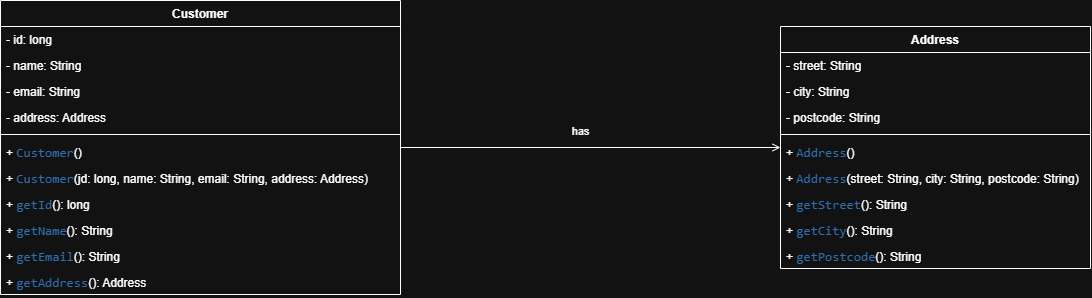

The diagram above was exported from draw.io. Its source (the exported page's mxGraphModel, read from the mxfile embedded in the PNG):
<mxGraphModel dx="2182" dy="800" grid="1" gridSize="10" guides="1" tooltips="1" connect="1" arrows="1" fold="1" page="1" pageScale="1" pageWidth="827" pageHeight="1169" math="0" shadow="0">
  <root>
    <mxCell id="0" />
    <mxCell id="1" parent="0" />
    <mxCell id="l6qU7FLlVWsTg4tkuhP_-12" parent="1" style="swimlane;fontStyle=1;align=center;verticalAlign=top;childLayout=stackLayout;horizontal=1;startSize=26;horizontalStack=0;resizeParent=1;resizeParentMax=0;resizeLast=0;collapsible=1;marginBottom=0;whiteSpace=wrap;html=1;" value="Address" vertex="1">
      <mxGeometry height="242" width="310" x="690" y="326" as="geometry" />
    </mxCell>
    <mxCell id="l6qU7FLlVWsTg4tkuhP_-13" parent="l6qU7FLlVWsTg4tkuhP_-12" style="text;strokeColor=none;fillColor=none;align=left;verticalAlign=top;spacingLeft=4;spacingRight=4;overflow=hidden;rotatable=0;points=[[0,0.5],[1,0.5]];portConstraint=eastwest;whiteSpace=wrap;html=1;" value="- street: String" vertex="1">
      <mxGeometry height="26" width="310" y="26" as="geometry" />
    </mxCell>
    <mxCell id="l6qU7FLlVWsTg4tkuhP_-14" parent="l6qU7FLlVWsTg4tkuhP_-12" style="text;strokeColor=none;fillColor=none;align=left;verticalAlign=top;spacingLeft=4;spacingRight=4;overflow=hidden;rotatable=0;points=[[0,0.5],[1,0.5]];portConstraint=eastwest;whiteSpace=wrap;html=1;" value="- city: String" vertex="1">
      <mxGeometry height="26" width="310" y="52" as="geometry" />
    </mxCell>
    <mxCell id="l6qU7FLlVWsTg4tkuhP_-15" parent="l6qU7FLlVWsTg4tkuhP_-12" style="text;strokeColor=none;fillColor=none;align=left;verticalAlign=top;spacingLeft=4;spacingRight=4;overflow=hidden;rotatable=0;points=[[0,0.5],[1,0.5]];portConstraint=eastwest;whiteSpace=wrap;html=1;" value="- postcode: String" vertex="1">
      <mxGeometry height="26" width="310" y="78" as="geometry" />
    </mxCell>
    <mxCell id="l6qU7FLlVWsTg4tkuhP_-16" parent="l6qU7FLlVWsTg4tkuhP_-12" style="line;strokeWidth=1;fillColor=none;align=left;verticalAlign=middle;spacingTop=-1;spacingLeft=3;spacingRight=3;rotatable=0;labelPosition=right;points=[];portConstraint=eastwest;strokeColor=inherit;" value="" vertex="1">
      <mxGeometry height="8" width="310" y="104" as="geometry" />
    </mxCell>
    <mxCell id="l6qU7FLlVWsTg4tkuhP_-17" parent="l6qU7FLlVWsTg4tkuhP_-12" style="text;strokeColor=none;fillColor=none;align=left;verticalAlign=top;spacingLeft=4;spacingRight=4;overflow=hidden;rotatable=0;points=[[0,0.5],[1,0.5]];portConstraint=eastwest;whiteSpace=wrap;html=1;" value="&lt;span&gt;+&amp;nbsp;&lt;span style=&quot;color: rgb(86, 168, 245); font-family: &amp;quot;JetBrains Mono&amp;quot;, monospace; font-size: 9.8pt;&quot;&gt;Address&lt;/span&gt;&lt;span style=&quot;color: light-dark(rgb(0, 0, 0), rgb(255, 255, 255));&quot;&gt;()&lt;/span&gt;&lt;/span&gt;" vertex="1">
      <mxGeometry height="26" width="310" y="112" as="geometry" />
    </mxCell>
    <mxCell id="l6qU7FLlVWsTg4tkuhP_-18" parent="l6qU7FLlVWsTg4tkuhP_-12" style="text;strokeColor=none;fillColor=none;align=left;verticalAlign=top;spacingLeft=4;spacingRight=4;overflow=hidden;rotatable=0;points=[[0,0.5],[1,0.5]];portConstraint=eastwest;whiteSpace=wrap;html=1;" value="&lt;span&gt;+&amp;nbsp;&lt;span style=&quot;color: rgb(86, 168, 245); font-family: &amp;quot;JetBrains Mono&amp;quot;, monospace; font-size: 9.8pt;&quot;&gt;Address&lt;/span&gt;&lt;span style=&quot;color: light-dark(rgb(0, 0, 0), rgb(255, 255, 255));&quot;&gt;(street: String, city: String, postcode: String)&lt;/span&gt;&lt;/span&gt;" vertex="1">
      <mxGeometry height="26" width="310" y="138" as="geometry" />
    </mxCell>
    <mxCell id="l6qU7FLlVWsTg4tkuhP_-19" parent="l6qU7FLlVWsTg4tkuhP_-12" style="text;strokeColor=none;fillColor=none;align=left;verticalAlign=top;spacingLeft=4;spacingRight=4;overflow=hidden;rotatable=0;points=[[0,0.5],[1,0.5]];portConstraint=eastwest;whiteSpace=wrap;html=1;" value="&lt;span&gt;+&amp;nbsp;&lt;span style=&quot;color: rgb(86, 168, 245); font-family: &amp;quot;JetBrains Mono&amp;quot;, monospace; font-size: 9.8pt;&quot;&gt;getStreet&lt;/span&gt;&lt;span style=&quot;color: light-dark(rgb(0, 0, 0), rgb(255, 255, 255));&quot;&gt;(): String&lt;/span&gt;&lt;/span&gt;" vertex="1">
      <mxGeometry height="26" width="310" y="164" as="geometry" />
    </mxCell>
    <mxCell id="l6qU7FLlVWsTg4tkuhP_-20" parent="l6qU7FLlVWsTg4tkuhP_-12" style="text;strokeColor=none;fillColor=none;align=left;verticalAlign=top;spacingLeft=4;spacingRight=4;overflow=hidden;rotatable=0;points=[[0,0.5],[1,0.5]];portConstraint=eastwest;whiteSpace=wrap;html=1;" value="+&amp;nbsp;&lt;span style=&quot;color: rgb(86, 168, 245); font-family: &amp;quot;JetBrains Mono&amp;quot;, monospace; font-size: 9.8pt;&quot;&gt;getCity&lt;/span&gt;&lt;span style=&quot;background-color: transparent; color: light-dark(rgb(0, 0, 0), rgb(255, 255, 255));&quot;&gt;(): String&lt;/span&gt;" vertex="1">
      <mxGeometry height="26" width="310" y="190" as="geometry" />
    </mxCell>
    <mxCell id="l6qU7FLlVWsTg4tkuhP_-21" parent="l6qU7FLlVWsTg4tkuhP_-12" style="text;strokeColor=none;fillColor=none;align=left;verticalAlign=top;spacingLeft=4;spacingRight=4;overflow=hidden;rotatable=0;points=[[0,0.5],[1,0.5]];portConstraint=eastwest;whiteSpace=wrap;html=1;" value="&lt;span&gt;+&amp;nbsp;&lt;span style=&quot;color: rgb(86, 168, 245); font-family: &amp;quot;JetBrains Mono&amp;quot;, monospace; font-size: 9.8pt;&quot;&gt;getPostcode&lt;/span&gt;&lt;span style=&quot;color: light-dark(rgb(0, 0, 0), rgb(255, 255, 255));&quot;&gt;(): String&lt;/span&gt;&lt;/span&gt;" vertex="1">
      <mxGeometry height="26" width="310" y="216" as="geometry" />
    </mxCell>
    <mxCell id="l6qU7FLlVWsTg4tkuhP_-35" edge="1" parent="1" source="l6qU7FLlVWsTg4tkuhP_-22" style="edgeStyle=orthogonalEdgeStyle;rounded=0;orthogonalLoop=1;jettySize=auto;html=1;exitX=1;exitY=0.5;exitDx=0;exitDy=0;entryX=0;entryY=0.5;entryDx=0;entryDy=0;endArrow=open;endFill=0;" target="l6qU7FLlVWsTg4tkuhP_-12">
      <mxGeometry relative="1" as="geometry" />
    </mxCell>
    <mxCell id="l6qU7FLlVWsTg4tkuhP_-36" connectable="0" parent="l6qU7FLlVWsTg4tkuhP_-35" style="edgeLabel;html=1;align=center;verticalAlign=middle;resizable=0;points=[];" value="has" vertex="1">
      <mxGeometry relative="1" x="-0.0579" as="geometry">
        <mxPoint y="-17" as="offset" />
      </mxGeometry>
    </mxCell>
    <mxCell id="l6qU7FLlVWsTg4tkuhP_-22" parent="1" style="swimlane;fontStyle=1;align=center;verticalAlign=top;childLayout=stackLayout;horizontal=1;startSize=26;horizontalStack=0;resizeParent=1;resizeParentMax=0;resizeLast=0;collapsible=1;marginBottom=0;whiteSpace=wrap;html=1;" value="Customer" vertex="1">
      <mxGeometry height="294" width="400" x="-90" y="300" as="geometry" />
    </mxCell>
    <mxCell id="l6qU7FLlVWsTg4tkuhP_-23" parent="l6qU7FLlVWsTg4tkuhP_-22" style="text;strokeColor=none;fillColor=none;align=left;verticalAlign=top;spacingLeft=4;spacingRight=4;overflow=hidden;rotatable=0;points=[[0,0.5],[1,0.5]];portConstraint=eastwest;whiteSpace=wrap;html=1;" value="- id: long" vertex="1">
      <mxGeometry height="26" width="400" y="26" as="geometry" />
    </mxCell>
    <mxCell id="l6qU7FLlVWsTg4tkuhP_-24" parent="l6qU7FLlVWsTg4tkuhP_-22" style="text;strokeColor=none;fillColor=none;align=left;verticalAlign=top;spacingLeft=4;spacingRight=4;overflow=hidden;rotatable=0;points=[[0,0.5],[1,0.5]];portConstraint=eastwest;whiteSpace=wrap;html=1;" value="- name: String" vertex="1">
      <mxGeometry height="26" width="400" y="52" as="geometry" />
    </mxCell>
    <mxCell id="l6qU7FLlVWsTg4tkuhP_-25" parent="l6qU7FLlVWsTg4tkuhP_-22" style="text;strokeColor=none;fillColor=none;align=left;verticalAlign=top;spacingLeft=4;spacingRight=4;overflow=hidden;rotatable=0;points=[[0,0.5],[1,0.5]];portConstraint=eastwest;whiteSpace=wrap;html=1;" value="- email: String" vertex="1">
      <mxGeometry height="26" width="400" y="78" as="geometry" />
    </mxCell>
    <mxCell id="l6qU7FLlVWsTg4tkuhP_-32" parent="l6qU7FLlVWsTg4tkuhP_-22" style="text;strokeColor=none;fillColor=none;align=left;verticalAlign=top;spacingLeft=4;spacingRight=4;overflow=hidden;rotatable=0;points=[[0,0.5],[1,0.5]];portConstraint=eastwest;whiteSpace=wrap;html=1;" value="- address: Address" vertex="1">
      <mxGeometry height="26" width="400" y="104" as="geometry" />
    </mxCell>
    <mxCell id="l6qU7FLlVWsTg4tkuhP_-26" parent="l6qU7FLlVWsTg4tkuhP_-22" style="line;strokeWidth=1;fillColor=none;align=left;verticalAlign=middle;spacingTop=-1;spacingLeft=3;spacingRight=3;rotatable=0;labelPosition=right;points=[];portConstraint=eastwest;strokeColor=inherit;" value="" vertex="1">
      <mxGeometry height="8" width="400" y="130" as="geometry" />
    </mxCell>
    <mxCell id="l6qU7FLlVWsTg4tkuhP_-27" parent="l6qU7FLlVWsTg4tkuhP_-22" style="text;strokeColor=none;fillColor=none;align=left;verticalAlign=top;spacingLeft=4;spacingRight=4;overflow=hidden;rotatable=0;points=[[0,0.5],[1,0.5]];portConstraint=eastwest;whiteSpace=wrap;html=1;" value="&lt;span&gt;+&amp;nbsp;&lt;span style=&quot;color: rgb(86, 168, 245); font-family: &amp;quot;JetBrains Mono&amp;quot;, monospace; font-size: 9.8pt;&quot;&gt;Customer&lt;/span&gt;&lt;span style=&quot;color: light-dark(rgb(0, 0, 0), rgb(255, 255, 255));&quot;&gt;()&lt;/span&gt;&lt;/span&gt;" vertex="1">
      <mxGeometry height="26" width="400" y="138" as="geometry" />
    </mxCell>
    <mxCell id="l6qU7FLlVWsTg4tkuhP_-28" parent="l6qU7FLlVWsTg4tkuhP_-22" style="text;strokeColor=none;fillColor=none;align=left;verticalAlign=top;spacingLeft=4;spacingRight=4;overflow=hidden;rotatable=0;points=[[0,0.5],[1,0.5]];portConstraint=eastwest;whiteSpace=wrap;html=1;" value="&lt;span&gt;+&amp;nbsp;&lt;span style=&quot;color: rgb(86, 168, 245); font-family: &amp;quot;JetBrains Mono&amp;quot;, monospace; font-size: 9.8pt;&quot;&gt;Customer&lt;/span&gt;&lt;span style=&quot;color: light-dark(rgb(0, 0, 0), rgb(255, 255, 255));&quot;&gt;(jd: long, name: String, email: String, address: Address)&lt;/span&gt;&lt;/span&gt;" vertex="1">
      <mxGeometry height="26" width="400" y="164" as="geometry" />
    </mxCell>
    <mxCell id="l6qU7FLlVWsTg4tkuhP_-29" parent="l6qU7FLlVWsTg4tkuhP_-22" style="text;strokeColor=none;fillColor=none;align=left;verticalAlign=top;spacingLeft=4;spacingRight=4;overflow=hidden;rotatable=0;points=[[0,0.5],[1,0.5]];portConstraint=eastwest;whiteSpace=wrap;html=1;" value="&lt;span&gt;+&amp;nbsp;&lt;span style=&quot;color: rgb(86, 168, 245); font-family: &amp;quot;JetBrains Mono&amp;quot;, monospace; font-size: 9.8pt;&quot;&gt;getId&lt;/span&gt;&lt;span style=&quot;color: light-dark(rgb(0, 0, 0), rgb(255, 255, 255));&quot;&gt;(): long&lt;/span&gt;&lt;/span&gt;" vertex="1">
      <mxGeometry height="26" width="400" y="190" as="geometry" />
    </mxCell>
    <mxCell id="l6qU7FLlVWsTg4tkuhP_-30" parent="l6qU7FLlVWsTg4tkuhP_-22" style="text;strokeColor=none;fillColor=none;align=left;verticalAlign=top;spacingLeft=4;spacingRight=4;overflow=hidden;rotatable=0;points=[[0,0.5],[1,0.5]];portConstraint=eastwest;whiteSpace=wrap;html=1;" value="+&amp;nbsp;&lt;span style=&quot;color: rgb(86, 168, 245); font-family: &amp;quot;JetBrains Mono&amp;quot;, monospace; font-size: 9.8pt;&quot;&gt;getName&lt;/span&gt;&lt;span style=&quot;background-color: transparent; color: light-dark(rgb(0, 0, 0), rgb(255, 255, 255));&quot;&gt;(): String&lt;/span&gt;" vertex="1">
      <mxGeometry height="26" width="400" y="216" as="geometry" />
    </mxCell>
    <mxCell id="l6qU7FLlVWsTg4tkuhP_-31" parent="l6qU7FLlVWsTg4tkuhP_-22" style="text;strokeColor=none;fillColor=none;align=left;verticalAlign=top;spacingLeft=4;spacingRight=4;overflow=hidden;rotatable=0;points=[[0,0.5],[1,0.5]];portConstraint=eastwest;whiteSpace=wrap;html=1;" value="&lt;span&gt;+&amp;nbsp;&lt;span style=&quot;color: rgb(86, 168, 245); font-family: &amp;quot;JetBrains Mono&amp;quot;, monospace; font-size: 9.8pt;&quot;&gt;getEmail&lt;/span&gt;&lt;span style=&quot;color: light-dark(rgb(0, 0, 0), rgb(255, 255, 255));&quot;&gt;(): String&lt;/span&gt;&lt;/span&gt;" vertex="1">
      <mxGeometry height="26" width="400" y="242" as="geometry" />
    </mxCell>
    <mxCell id="l6qU7FLlVWsTg4tkuhP_-34" parent="l6qU7FLlVWsTg4tkuhP_-22" style="text;strokeColor=none;fillColor=none;align=left;verticalAlign=top;spacingLeft=4;spacingRight=4;overflow=hidden;rotatable=0;points=[[0,0.5],[1,0.5]];portConstraint=eastwest;whiteSpace=wrap;html=1;" value="&lt;span&gt;+&amp;nbsp;&lt;span style=&quot;color: rgb(86, 168, 245); font-family: &amp;quot;JetBrains Mono&amp;quot;, monospace; font-size: 9.8pt;&quot;&gt;getAddress&lt;/span&gt;&lt;span style=&quot;color: light-dark(rgb(0, 0, 0), rgb(255, 255, 255));&quot;&gt;(): Address&lt;/span&gt;&lt;/span&gt;" vertex="1">
      <mxGeometry height="26" width="400" y="268" as="geometry" />
    </mxCell>
  </root>
</mxGraphModel>